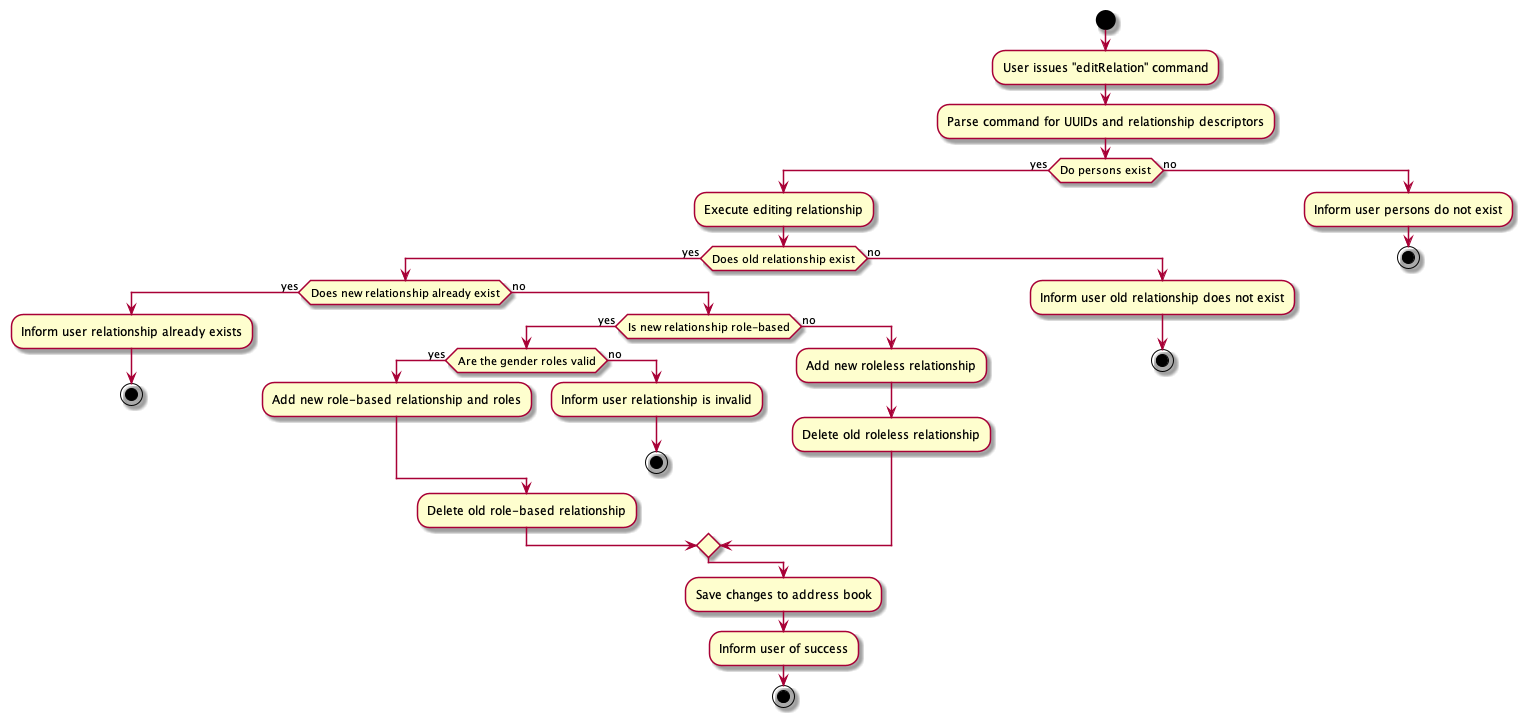

The diagram above was rendered by PlantUML. Its source (embedded in the PNG):
@startuml
skin rose
skinparam ArrowFontStyle plain

start
:User issues "editRelation" command;

:Parse command for UUIDs and relationship descriptors;
if (Do persons exist) then (yes)
  :Execute editing relationship;
  if (Does old relationship exist) then (yes)
    if (Does new relationship already exist) then (yes)
      :Inform user relationship already exists;
      stop
    else (no)
      if (Is new relationship role-based) then (yes)
        if (Are the gender roles valid) then (yes)
          :Add new role-based relationship and roles;
        else (no)
          :Inform user relationship is invalid;
          stop
        endif
        :Delete old role-based relationship;
      else (no)
        :Add new roleless relationship;
        :Delete old roleless relationship;
      endif
    endif
  else (no)
    :Inform user old relationship does not exist;
    stop
  endif
:Save changes to address book;
:Inform user of success;
stop
else (no)
  :Inform user persons do not exist;
  stop
endif
@enduml